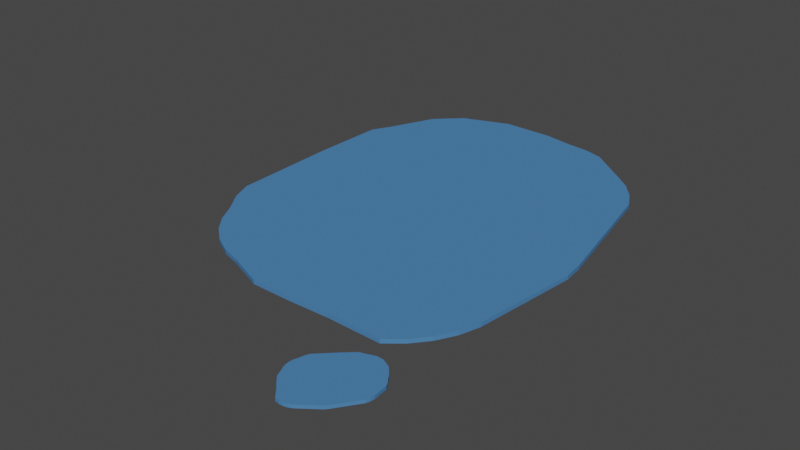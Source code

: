 # Source: puddle.blend  (saved by Blender 2.80.75; exported with 4.5.12 LTS)
import bpy
from mathutils import Matrix  # noqa: F401  (used for matrix-valued properties, if any)

bpy.ops.wm.read_factory_settings(use_empty=True)
scene = bpy.context.scene
scene.name = 'Scene'

# ---- collections
col_collection = bpy.data.collections.new('Collection'); scene.collection.children.link(col_collection)

# ---- materials (node trees are filled in below, after node groups)
mat_puddle_mat = bpy.data.materials.new('puddle_mat')
mat_puddle_mat.use_transparent_shadow = False

# ---- material node trees
mat_puddle_mat.use_nodes = True; mat_puddle_mat.node_tree.nodes.clear()
_N = mat_puddle_mat.node_tree.nodes; _L = mat_puddle_mat.node_tree.links
n0 = _N.new('ShaderNodeOutputMaterial'); n0.name = 'Material Output'; n0.location = (300, 300)
n1 = _N.new('ShaderNodeBsdfPrincipled'); n1.name = 'Principled BSDF'; n1.location = (10, 300)
n1.distribution = 'GGX'
n1.subsurface_method = 'BURLEY'
n1.inputs[0].default_value = (0.07377, 0.213, 0.4575, 1.0)
n1.inputs[2].default_value = 0.0
n1.inputs[3].default_value = 1.45
n1.inputs[13].default_value = 0.0
n1.inputs[27].default_value = (0.0, 0.0, 0.0, 1.0)
n1.inputs[28].default_value = 1.0
_L.new(n1.outputs[0], n0.inputs[0])
n0.is_active_output = True

# ---- world
world_world = bpy.data.worlds.new('World'); scene.world = world_world
world_world.use_nodes = True; world_world.node_tree.nodes.clear()
_N = world_world.node_tree.nodes; _L = world_world.node_tree.links
n0 = _N.new('ShaderNodeOutputWorld'); n0.name = 'World Output'; n0.location = (300, 300)
n1 = _N.new('ShaderNodeBackground'); n1.name = 'Background'; n1.location = (10, 300)
n1.inputs[0].default_value = (0.05088, 0.05088, 0.05088, 1.0)
_L.new(n1.outputs[0], n0.inputs[0])
n0.is_active_output = True
world_world.color = (0.05088, 0.05088, 0.05088)
world_world.use_sun_shadow = False
world_world.sun_shadow_jitter_overblur = 0.0

# ---- meshes
me_circle = bpy.data.meshes.new('Circle')
me_circle.from_pydata([(0.2565, 2.051, -1.118e-08), (-0.03397, 2.105, -1.49e-08), (-0.5257, 2.113, -1.118e-08), (-0.9835, 1.948, 2.794e-09), (-1.221, 1.719, 7.451e-09), (-1.423, 1.264, 3.725e-09), (-1.515, 1.091, 3.725e-09), (-1.529, 0.3645, 3.725e-09), (-1.503, -0.6777, 3.725e-09), (-1.425, -0.8753, 3.725e-09), (-1.279, -1.091, 0.0), (-1.186, -1.264, 0.0), (-1.062, -1.415, 0.0), (-0.9103, -1.54, 0.0), (-0.7374, -1.632, 0.0), (-0.5498, -1.689, 0.0), (-0.1998, -1.828, 0.0), (0.1846, -1.832, 0.0), (0.586, -1.822, 0.0), (1.107, -1.838, 0.0), (1.259, -1.713, 0.0), (1.383, -1.562, 0.0), (1.476, -1.389, 0.0), (1.533, -1.201, 0.0), (1.648, -0.1956, 0.0), (1.628, -0.000478, 0.0), (1.382, 1.231, 3.725e-09), (1.289, 1.404, 3.725e-09), (1.165, 1.556, 3.725e-09), (1.014, 1.68, 3.725e-09), (0.6392, 1.975, -1.118e-08), (0.4516, 2.032, -1.118e-08), (0.2565, 2.051, 0.03857), (-0.03397, 2.105, 0.03857), (-0.5257, 2.113, 0.03857), (-0.9835, 1.948, 0.03857), (-1.221, 1.719, 0.03857), (-1.423, 1.264, 0.03857), (-1.515, 1.091, 0.03857), (-1.529, 0.3645, 0.03857), (-1.503, -0.6777, 0.03857), (-1.425, -0.8753, 0.03857), (-1.279, -1.091, 0.03857), (-1.186, -1.264, 0.03857), (-1.062, -1.415, 0.03857), (-0.9103, -1.54, 0.03857), (-0.7374, -1.632, 0.03857), (-0.5498, -1.689, 0.03857), (-0.1998, -1.828, 0.03857), (0.1846, -1.832, 0.03857), (0.586, -1.822, 0.03857), (1.107, -1.838, 0.03857), (1.259, -1.713, 0.03857), (1.383, -1.562, 0.03857), (1.476, -1.389, 0.03857), (1.533, -1.201, 0.03857), (1.648, -0.1956, 0.03857), (1.628, -0.000478, 0.03857), (1.382, 1.231, 0.03857), (1.289, 1.404, 0.03857), (1.165, 1.556, 0.03857), (1.014, 1.68, 0.03857), (0.6392, 1.975, 0.03857), (0.4516, 2.032, 0.03857), (1.482, -2.187, 0.01558), (1.451, -2.139, 0.01558), (1.388, -2.069, 0.01558), (1.304, -2.026, 0.01558), (1.241, -2.023, 0.01558), (1.151, -2.055, 0.01558), (1.114, -2.064, 0.01558), (1.011, -2.158, 0.01558), (0.8678, -2.299, 0.01558), (0.8503, -2.336, 0.01558), (0.8393, -2.384, 0.01558), (0.8272, -2.42, 0.01558), (0.8223, -2.458, 0.01558), (0.8248, -2.495, 0.01558), (0.8346, -2.532, 0.01558), (0.8513, -2.565, 0.01558), (0.8779, -2.633, 0.01558), (0.9278, -2.687, 0.01558), (0.9821, -2.742, 0.01558), (1.048, -2.817, 0.01558), (1.086, -2.822, 0.01558), (1.123, -2.82, 0.01558), (1.16, -2.81, 0.01558), (1.194, -2.793, 0.01558), (1.35, -2.677, 0.01558), (1.375, -2.649, 0.01558), (1.515, -2.452, 0.01558), (1.527, -2.416, 0.01558), (1.532, -2.379, 0.01558), (1.529, -2.341, 0.01558), (1.521, -2.25, 0.01558), (1.505, -2.216, 0.01558), (1.482, -2.187, 0.04574), (1.451, -2.139, 0.04574), (1.388, -2.069, 0.04574), (1.304, -2.026, 0.04574), (1.241, -2.023, 0.04574), (1.151, -2.055, 0.04574), (1.114, -2.064, 0.04574), (1.011, -2.158, 0.04574), (0.8678, -2.299, 0.04574), (0.8503, -2.336, 0.04574), (0.8393, -2.384, 0.04574), (0.8272, -2.42, 0.04574), (0.8223, -2.458, 0.04574), (0.8248, -2.495, 0.04574), (0.8346, -2.532, 0.04574), (0.8513, -2.565, 0.04574), (0.8779, -2.633, 0.04574), (0.9278, -2.687, 0.04574), (0.9821, -2.742, 0.04574), (1.048, -2.817, 0.04574), (1.086, -2.822, 0.04574), (1.123, -2.82, 0.04574), (1.16, -2.81, 0.04574), (1.194, -2.793, 0.04574), (1.35, -2.677, 0.04574), (1.375, -2.649, 0.04574), (1.515, -2.452, 0.04574), (1.527, -2.416, 0.04574), (1.532, -2.379, 0.04574), (1.529, -2.341, 0.04574), (1.521, -2.25, 0.04574), (1.505, -2.216, 0.04574)], [], [(19, 18, 50, 51), (6, 5, 37, 38), (20, 19, 51, 52), (7, 6, 38, 39), (21, 20, 52, 53), (8, 7, 39, 40), (22, 21, 53, 54), (9, 8, 40, 41), (23, 22, 54, 55), (10, 9, 41, 42), (24, 23, 55, 56), (11, 10, 42, 43), (25, 24, 56, 57), (12, 11, 43, 44), (26, 25, 57, 58), (13, 12, 44, 45), (27, 26, 58, 59), (14, 13, 45, 46), (1, 0, 32, 33), (28, 27, 59, 60), (15, 14, 46, 47), (2, 1, 33, 34), (29, 28, 60, 61), (16, 15, 47, 48), (3, 2, 34, 35), (30, 29, 61, 62), (17, 16, 48, 49), (4, 3, 35, 36), (31, 30, 62, 63), (18, 17, 49, 50), (5, 4, 36, 37), (0, 31, 63, 32), (1, 2, 3, 4, 5, 6, 7, 8, 9, 10, 11, 12, 13, 14, 15, 16, 17, 18, 19, 20, 21, 22, 23, 24, 25, 26, 27, 28, 29, 30, 31, 0), (33, 32, 63, 62, 61, 60, 59, 58, 57, 56, 55, 54, 53, 52, 51, 50, 49, 48, 47, 46, 45, 44, 43, 42, 41, 40, 39, 38, 37, 36, 35, 34), (83, 82, 114, 115), (70, 69, 101, 102), (84, 83, 115, 116), (71, 70, 102, 103), (85, 84, 116, 117), (72, 71, 103, 104), (86, 85, 117, 118), (73, 72, 104, 105), (87, 86, 118, 119), (74, 73, 105, 106), (88, 87, 119, 120), (75, 74, 106, 107), (89, 88, 120, 121), (76, 75, 107, 108), (90, 89, 121, 122), (77, 76, 108, 109), (91, 90, 122, 123), (78, 77, 109, 110), (65, 64, 96, 97), (92, 91, 123, 124), (79, 78, 110, 111), (66, 65, 97, 98), (93, 92, 124, 125), (80, 79, 111, 112), (67, 66, 98, 99), (94, 93, 125, 126), (81, 80, 112, 113), (68, 67, 99, 100), (95, 94, 126, 127), (82, 81, 113, 114), (69, 68, 100, 101), (64, 95, 127, 96), (65, 66, 67, 68, 69, 70, 71, 72, 73, 74, 75, 76, 77, 78, 79, 80, 81, 82, 83, 84, 85, 86, 87, 88, 89, 90, 91, 92, 93, 94, 95, 64), (97, 96, 127, 126, 125, 124, 123, 122, 121, 120, 119, 118, 117, 116, 115, 114, 113, 112, 111, 110, 109, 108, 107, 106, 105, 104, 103, 102, 101, 100, 99, 98)])
_uv = me_circle.uv_layers.new(name='UVMap')
_uv.uv.foreach_set('vector', [0.0, 0.0, 0.0, 0.0, 0.0, 0.0, 0.0, 0.0, 0.0, 0.0, 0.0, 0.0, 0.0, 0.0, 0.0, 0.0, 0.0, 0.0, 0.0, 0.0, 0.0, 0.0, 0.0, 0.0, 0.0, 0.0, 0.0, 0.0, 0.0, 0.0, 0.0, 0.0, 0.0, 0.0, 0.0, 0.0, 0.0, 0.0, 0.0, 0.0, 0.0, 0.0, 0.0, 0.0, 0.0, 0.0, 0.0, 0.0, 0.0, 0.0, 0.0, 0.0, 0.0, 0.0, 0.0, 0.0, 0.0, 0.0, 0.0, 0.0, 0.0, 0.0, 0.0, 0.0, 0.0, 0.0, 0.0, 0.0, 0.0, 0.0, 0.0, 0.0, 0.0, 0.0, 0.0, 0.0, 0.0, 0.0, 0.0, 0.0, 0.0, 0.0, 0.0, 0.0, 0.0, 0.0, 0.0, 0.0, 0.0, 0.0, 0.0, 0.0, 0.0, 0.0, 0.0, 0.0, 0.0, 0.0, 0.0, 0.0, 0.0, 0.0, 0.0, 0.0, 0.0, 0.0, 0.0, 0.0, 0.0, 0.0, 0.0, 0.0, 0.0, 0.0, 0.0, 0.0, 0.0, 0.0, 0.0, 0.0, 0.0, 0.0, 0.0, 0.0, 0.0, 0.0, 0.0, 0.0, 0.0, 0.0, 0.0, 0.0, 0.0, 0.0, 0.0, 0.0, 0.0, 0.0, 0.0, 0.0, 0.0, 0.0, 0.0, 0.0, 0.0, 0.0, 0.0, 0.0, 0.0, 0.0, 0.0, 0.0, 0.0, 0.0, 0.0, 0.0, 0.0, 0.0, 0.0, 0.0, 0.0, 0.0, 0.0, 0.0, 0.0, 0.0, 0.0, 0.0, 0.0, 0.0, 0.0, 0.0, 0.0, 0.0, 0.0, 0.0, 0.0, 0.0, 0.0, 0.0, 0.0, 0.0, 0.0, 0.0, 0.0, 0.0, 0.0, 0.0, 0.0, 0.0, 0.0, 0.0, 0.0, 0.0, 0.0, 0.0, 0.0, 0.0, 0.0, 0.0, 0.0, 0.0, 0.0, 0.0, 0.0, 0.0, 0.0, 0.0, 0.0, 0.0, 0.0, 0.0, 0.0, 0.0, 0.0, 0.0, 0.0, 0.0, 0.0, 0.0, 0.0, 0.0, 0.0, 0.0, 0.0, 0.0, 0.0, 0.0, 0.0, 0.0, 0.0, 0.0, 0.0, 0.0, 0.0, 0.0, 0.0, 0.0, 0.0, 0.0, 0.0, 0.0, 0.0, 0.0, 0.0, 0.0, 0.0, 0.0, 0.0, 0.0, 0.0, 0.0, 0.0, 0.0, 0.0, 0.0, 0.0, 0.0, 0.0, 0.0, 0.0, 0.0, 0.0, 0.0, 0.0, 0.0, 0.0, 0.0, 0.0, 0.0, 0.0, 0.0, 0.0, 0.0, 0.0, 0.0, 0.0, 0.0, 0.0, 0.0, 0.0, 0.0, 0.0, 0.0, 0.0, 0.0, 0.0, 0.0, 0.0, 0.0, 0.0, 0.0, 0.0, 0.0, 0.0, 0.0, 0.0, 0.0, 0.0, 0.0, 0.0, 0.0, 0.0, 0.0, 0.0, 0.0, 0.0, 0.0, 0.0, 0.0, 0.0, 0.0, 0.0, 0.0, 0.0, 0.0, 0.0, 0.0, 0.0, 0.0, 0.0, 0.0, 0.0, 0.0, 0.0, 0.0, 0.0, 0.0, 0.0, 0.0, 0.0, 0.0, 0.0, 0.0, 0.0, 0.0, 0.0, 0.0, 0.0, 0.0, 0.0, 0.0, 0.0, 0.0, 0.0, 0.0, 0.0, 0.0, 0.0, 0.0, 0.0, 0.0, 0.0, 0.0, 0.0, 0.0, 0.0, 0.0, 0.0, 0.0, 0.0, 0.0, 0.0, 0.0, 0.0, 0.0, 0.0, 0.0, 0.0, 0.0, 0.0, 0.0, 0.0, 0.0, 0.0, 0.0, 0.0, 0.0, 0.0, 0.0, 0.0, 0.0, 0.0, 0.0, 0.0, 0.0, 0.0, 0.0, 0.0, 0.0, 0.0, 0.0, 0.0, 0.0, 0.0, 0.0, 0.0, 0.0, 0.0, 0.0, 0.0, 0.0, 0.0, 0.0, 0.0, 0.0, 0.0, 0.0, 0.0, 0.0, 0.0, 0.0, 0.0, 0.0, 0.0, 0.0, 0.0, 0.0, 0.0, 0.0, 0.0, 0.0, 0.0, 0.0, 0.0, 0.0, 0.0, 0.0, 0.0, 0.0, 0.0, 0.0, 0.0, 0.0, 0.0, 0.0, 0.0, 0.0, 0.0, 0.0, 0.0, 0.0, 0.0, 0.0, 0.0, 0.0, 0.0, 0.0, 0.0, 0.0, 0.0, 0.0, 0.0, 0.0, 0.0, 0.0, 0.0, 0.0, 0.0, 0.0, 0.0, 0.0, 0.0, 0.0, 0.0, 0.0, 0.0, 0.0, 0.0, 0.0, 0.0, 0.0, 0.0, 0.0, 0.0, 0.0, 0.0, 0.0, 0.0, 0.0, 0.0, 0.0, 0.0, 0.0, 0.0, 0.0, 0.0, 0.0, 0.0, 0.0, 0.0, 0.0, 0.0, 0.0, 0.0, 0.0, 0.0, 0.0, 0.0, 0.0, 0.0, 0.0, 0.0, 0.0, 0.0, 0.0, 0.0, 0.0, 0.0, 0.0, 0.0, 0.0, 0.0, 0.0, 0.0, 0.0, 0.0, 0.0, 0.0, 0.0, 0.0, 0.0, 0.0, 0.0, 0.0, 0.0, 0.0, 0.0, 0.0, 0.0, 0.0, 0.0, 0.0, 0.0, 0.0, 0.0, 0.0, 0.0, 0.0, 0.0, 0.0, 0.0, 0.0, 0.0, 0.0, 0.0, 0.0, 0.0, 0.0, 0.0, 0.0, 0.0, 0.0, 0.0, 0.0, 0.0, 0.0, 0.0, 0.0, 0.0, 0.0, 0.0, 0.0, 0.0, 0.0, 0.0, 0.0, 0.0, 0.0, 0.0, 0.0, 0.0, 0.0, 0.0, 0.0, 0.0, 0.0, 0.0, 0.0, 0.0, 0.0, 0.0, 0.0, 0.0, 0.0, 0.0, 0.0, 0.0, 0.0, 0.0, 0.0, 0.0, 0.0, 0.0, 0.0, 0.0, 0.0, 0.0, 0.0, 0.0, 0.0, 0.0, 0.0, 0.0, 0.0, 0.0, 0.0, 0.0, 0.0, 0.0, 0.0, 0.0, 0.0, 0.0, 0.0, 0.0, 0.0, 0.0, 0.0, 0.0, 0.0, 0.0, 0.0, 0.0, 0.0, 0.0, 0.0, 0.0, 0.0, 0.0, 0.0, 0.0, 0.0, 0.0, 0.0, 0.0, 0.0, 0.0, 0.0, 0.0, 0.0, 0.0, 0.0, 0.0, 0.0, 0.0, 0.0, 0.0, 0.0, 0.0, 0.0, 0.0, 0.0, 0.0, 0.0, 0.0, 0.0, 0.0, 0.0, 0.0, 0.0, 0.0, 0.0, 0.0, 0.0, 0.0, 0.0, 0.0, 0.0, 0.0, 0.0, 0.0, 0.0, 0.0, 0.0, 0.0, 0.0, 0.0, 0.0, 0.0, 0.0, 0.0, 0.0, 0.0, 0.0, 0.0, 0.0, 0.0, 0.0, 0.0, 0.0, 0.0, 0.0, 0.0, 0.0, 0.0, 0.0, 0.0, 0.0, 0.0, 0.0, 0.0, 0.0, 0.0, 0.0, 0.0, 0.0, 0.0, 0.0, 0.0, 0.0, 0.0, 0.0, 0.0, 0.0, 0.0, 0.0, 0.0, 0.0, 0.0, 0.0, 0.0, 0.0, 0.0, 0.0, 0.0, 0.0, 0.0, 0.0, 0.0, 0.0, 0.0, 0.0, 0.0, 0.0, 0.0, 0.0, 0.0, 0.0, 0.0, 0.0, 0.0, 0.0, 0.0, 0.0, 0.0, 0.0, 0.0, 0.0, 0.0, 0.0, 0.0, 0.0, 0.0, 0.0, 0.0, 0.0, 0.0, 0.0, 0.0, 0.0, 0.0, 0.0, 0.0, 0.0, 0.0, 0.0, 0.0])
me_circle.materials.append(mat_puddle_mat)
me_circle.use_remesh_fix_poles = True
me_circle.use_remesh_preserve_attributes = False
me_circle.use_mirror_vertex_groups = False
me_circle.update()

# ---- objects
ob_puddle = bpy.data.objects.new('puddle', me_circle)

# ---- transforms, parenting, visibility, modifiers, constraints
ob_puddle.location = (0.0, 0.0, 0.0)
ob_puddle.lineart.crease_threshold = 0.0

# ---- collection membership
col_collection.objects.link(ob_puddle)

# ---- scene / render settings (as saved in the file)
scene.frame_start = 1; scene.frame_end = 250; scene.frame_set(1)
scene.render.engine = 'BLENDER_EEVEE_NEXT'
scene.cycles.use_denoising = False
scene.cycles.samples = 128
scene.cycles.sampling_pattern = 'TABULATED_SOBOL'
scene.cycles.use_adaptive_sampling = False
scene.cycles.use_light_tree = False
scene.view_settings.view_transform = 'Filmic'
bpy.context.view_layer.update()

# ---- added for rendering (the .blend has no active camera and no usable light): camera, sun
cam_auto = bpy.data.cameras.new('AutoCamera')
cam_auto.lens = 50.0
cam_auto.sensor_width = 36.0
cam_auto.clip_end = 1000.0
ob_auto_camera = bpy.data.objects.new('AutoCamera', cam_auto)
scene.collection.objects.link(ob_auto_camera)
ob_auto_camera.location = (5.49001, -6.87105, 4.3673)
ob_auto_camera.rotation_euler = (1.09748, -7.21219e-08, 0.694738)
scene.camera = ob_auto_camera
light_auto_sun = bpy.data.lights.new('AutoSun', 'SUN')
light_auto_sun.energy = 3.0
light_auto_sun.angle = 0.0523599
ob_auto_sun = bpy.data.objects.new('AutoSun', light_auto_sun)
scene.collection.objects.link(ob_auto_sun)
ob_auto_sun.rotation_euler = (0.872665, 0.174533, 0.523599)
bpy.context.view_layer.update()
